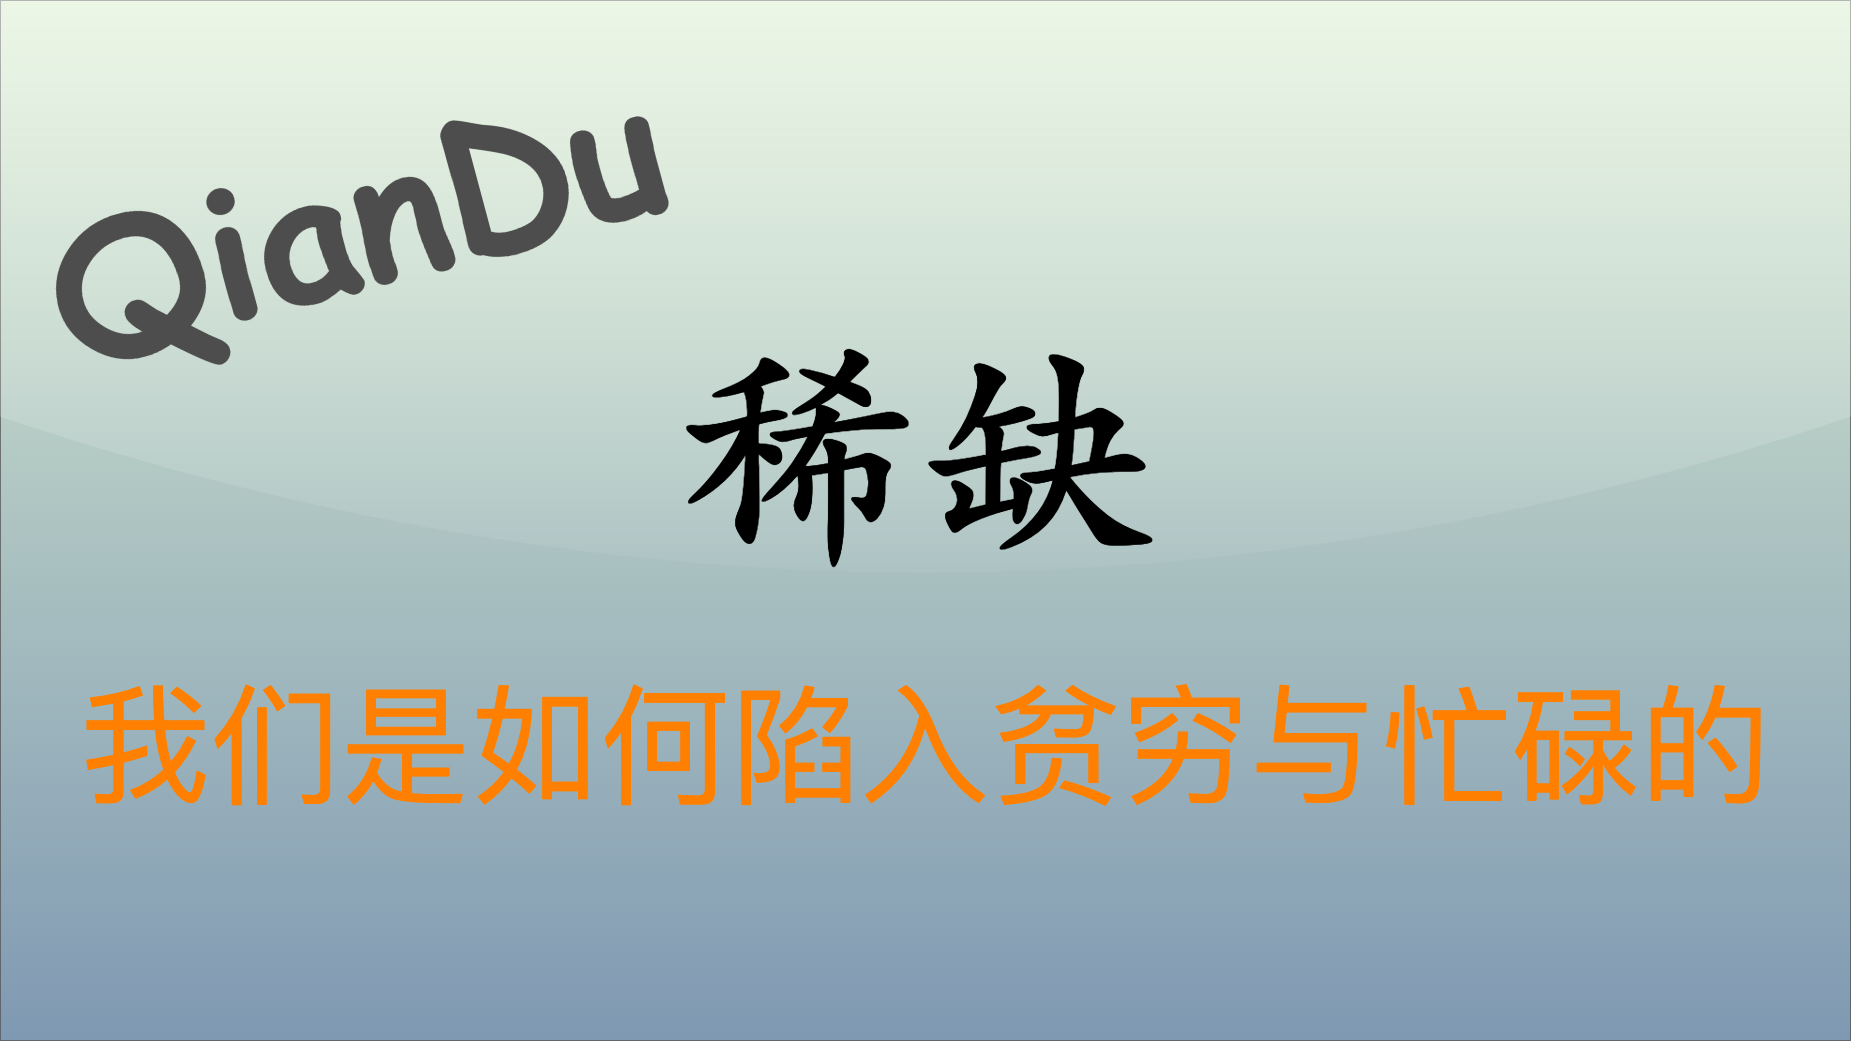

The diagram above was exported from draw.io. Its source (the exported page's mxGraphModel, read from the mxfile embedded in the PNG):
<mxGraphModel dx="1791" dy="2077" grid="1" gridSize="10" guides="1" tooltips="1" connect="1" arrows="1" fold="1" page="1" pageScale="1" pageWidth="1850" pageHeight="1040" math="0" shadow="0">
  <root>
    <mxCell id="0" />
    <mxCell id="1" parent="0" />
    <mxCell id="v5awPFEotDlEYcYJcZ2H-3" value="" style="rounded=0;whiteSpace=wrap;html=1;spacingLeft=470;opacity=50;textOpacity=50;gradientColor=#003366;fillColor=#B9E0A5;glass=1;shadow=0;" parent="1" vertex="1">
      <mxGeometry width="1850" height="1040" as="geometry" />
    </mxCell>
    <mxCell id="v5awPFEotDlEYcYJcZ2H-1" value="&lt;font color=&quot;#000000&quot; size=&quot;1&quot; style=&quot;&quot;&gt;&lt;b style=&quot;font-size: 240px;&quot;&gt;稀缺&lt;/b&gt;&lt;/font&gt;" style="text;html=1;align=left;verticalAlign=middle;resizable=0;points=[];autosize=1;strokeColor=none;fillColor=none;fontColor=default;fontFamily=Kaiti SC;" parent="1" vertex="1">
      <mxGeometry x="675" y="290" width="500" height="300" as="geometry" />
    </mxCell>
    <mxCell id="v5awPFEotDlEYcYJcZ2H-2" value="&lt;span style=&quot;font-family: 宋体; text-align: left; font-size: 130px;&quot;&gt;&lt;font color=&quot;#ff8000&quot; style=&quot;font-size: 130px;&quot;&gt;我们是如何陷入贫穷与忙碌的&lt;/font&gt;&lt;/span&gt;" style="text;html=1;align=center;verticalAlign=middle;resizable=0;points=[];autosize=1;strokeColor=none;fillColor=none;fontSize=130;fontColor=default;" parent="1" vertex="1">
      <mxGeometry x="70" y="660" width="1710" height="170" as="geometry" />
    </mxCell>
    <mxCell id="TQErYJOoxb90Lxi1ZGLa-1" value="QianDu" style="text;align=center;verticalAlign=top;resizable=0;points=[];autosize=1;strokeColor=none;fillColor=none;fontColor=#4D4D4D;fontFamily=Comic Sans MS;rotation=-15;rounded=0;labelBackgroundColor=none;labelBorderColor=none;gradientColor=#B3B3B3;fontSize=180;fontStyle=1" parent="1" vertex="1">
      <mxGeometry x="30" y="100" width="650" height="230" as="geometry" />
    </mxCell>
  </root>
</mxGraphModel>